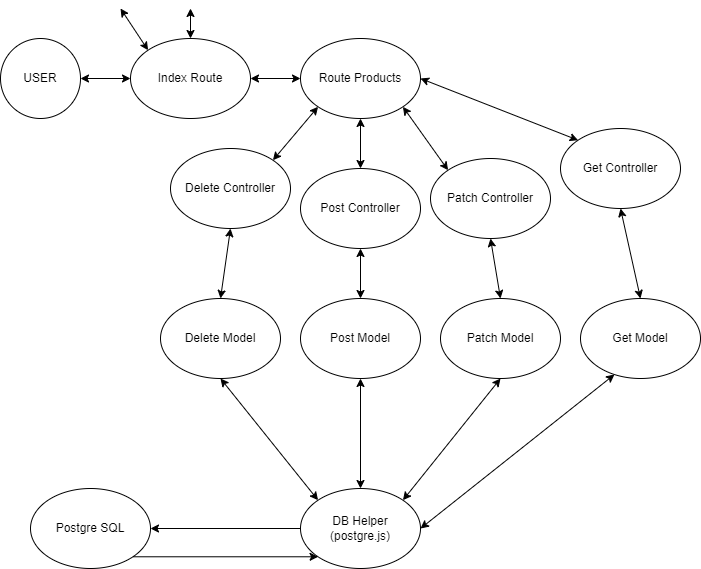

The diagram above was exported from draw.io. Its source (the exported page's mxGraphModel, read from the mxfile embedded in the PNG):
<mxGraphModel dx="1434" dy="796" grid="1" gridSize="10" guides="1" tooltips="1" connect="1" arrows="1" fold="1" page="1" pageScale="1" pageWidth="850" pageHeight="1100" math="0" shadow="0">
  <root>
    <mxCell id="0" />
    <mxCell id="1" parent="0" />
    <mxCell id="-l04ml5yifg-WTdCkjHg-1" value="USER" style="ellipse;whiteSpace=wrap;html=1;aspect=fixed;" vertex="1" parent="1">
      <mxGeometry x="70" y="40" width="80" height="80" as="geometry" />
    </mxCell>
    <mxCell id="-l04ml5yifg-WTdCkjHg-2" value="" style="endArrow=classic;startArrow=classic;html=1;rounded=0;exitX=1;exitY=0.5;exitDx=0;exitDy=0;entryX=0;entryY=0.5;entryDx=0;entryDy=0;" edge="1" parent="1" source="-l04ml5yifg-WTdCkjHg-1" target="-l04ml5yifg-WTdCkjHg-3">
      <mxGeometry width="50" height="50" relative="1" as="geometry">
        <mxPoint x="400" y="340" as="sourcePoint" />
        <mxPoint x="200" y="80" as="targetPoint" />
      </mxGeometry>
    </mxCell>
    <mxCell id="-l04ml5yifg-WTdCkjHg-3" value="Index Route" style="ellipse;whiteSpace=wrap;html=1;" vertex="1" parent="1">
      <mxGeometry x="200" y="40" width="120" height="80" as="geometry" />
    </mxCell>
    <mxCell id="-l04ml5yifg-WTdCkjHg-5" value="" style="endArrow=classic;startArrow=classic;html=1;rounded=0;entryX=1;entryY=0.5;entryDx=0;entryDy=0;exitX=0;exitY=0.5;exitDx=0;exitDy=0;" edge="1" parent="1" source="-l04ml5yifg-WTdCkjHg-6" target="-l04ml5yifg-WTdCkjHg-3">
      <mxGeometry width="50" height="50" relative="1" as="geometry">
        <mxPoint x="330" y="150" as="sourcePoint" />
        <mxPoint x="450" y="290" as="targetPoint" />
      </mxGeometry>
    </mxCell>
    <mxCell id="-l04ml5yifg-WTdCkjHg-6" value="Route Products" style="ellipse;whiteSpace=wrap;html=1;" vertex="1" parent="1">
      <mxGeometry x="370" y="40" width="120" height="80" as="geometry" />
    </mxCell>
    <mxCell id="-l04ml5yifg-WTdCkjHg-7" value="" style="endArrow=classic;startArrow=classic;html=1;rounded=0;exitX=0.5;exitY=0;exitDx=0;exitDy=0;" edge="1" parent="1" source="-l04ml5yifg-WTdCkjHg-3">
      <mxGeometry width="50" height="50" relative="1" as="geometry">
        <mxPoint x="400" y="340" as="sourcePoint" />
        <mxPoint x="260" y="10" as="targetPoint" />
      </mxGeometry>
    </mxCell>
    <mxCell id="-l04ml5yifg-WTdCkjHg-8" value="" style="endArrow=classic;startArrow=classic;html=1;rounded=0;exitX=0;exitY=0;exitDx=0;exitDy=0;" edge="1" parent="1" source="-l04ml5yifg-WTdCkjHg-3">
      <mxGeometry width="50" height="50" relative="1" as="geometry">
        <mxPoint x="400" y="340" as="sourcePoint" />
        <mxPoint x="190" y="10" as="targetPoint" />
      </mxGeometry>
    </mxCell>
    <mxCell id="-l04ml5yifg-WTdCkjHg-9" value="" style="endArrow=classic;startArrow=classic;html=1;rounded=0;entryX=1;entryY=0.5;entryDx=0;entryDy=0;exitX=0;exitY=0;exitDx=0;exitDy=0;" edge="1" parent="1" source="-l04ml5yifg-WTdCkjHg-16" target="-l04ml5yifg-WTdCkjHg-6">
      <mxGeometry width="50" height="50" relative="1" as="geometry">
        <mxPoint x="590" y="80" as="sourcePoint" />
        <mxPoint x="340" y="260" as="targetPoint" />
      </mxGeometry>
    </mxCell>
    <mxCell id="-l04ml5yifg-WTdCkjHg-10" value="" style="endArrow=classic;startArrow=classic;html=1;rounded=0;entryX=1;entryY=1;entryDx=0;entryDy=0;exitX=0;exitY=0;exitDx=0;exitDy=0;" edge="1" parent="1" source="-l04ml5yifg-WTdCkjHg-15" target="-l04ml5yifg-WTdCkjHg-6">
      <mxGeometry width="50" height="50" relative="1" as="geometry">
        <mxPoint x="500" y="170" as="sourcePoint" />
        <mxPoint x="440" y="390" as="targetPoint" />
      </mxGeometry>
    </mxCell>
    <mxCell id="-l04ml5yifg-WTdCkjHg-11" value="" style="endArrow=classic;startArrow=classic;html=1;rounded=0;entryX=0.5;entryY=1;entryDx=0;entryDy=0;" edge="1" parent="1" source="-l04ml5yifg-WTdCkjHg-14" target="-l04ml5yifg-WTdCkjHg-6">
      <mxGeometry width="50" height="50" relative="1" as="geometry">
        <mxPoint x="430" y="200" as="sourcePoint" />
        <mxPoint x="550" y="360" as="targetPoint" />
      </mxGeometry>
    </mxCell>
    <mxCell id="-l04ml5yifg-WTdCkjHg-12" value="" style="endArrow=classic;startArrow=classic;html=1;rounded=0;entryX=0;entryY=1;entryDx=0;entryDy=0;exitX=1;exitY=0;exitDx=0;exitDy=0;" edge="1" parent="1" source="-l04ml5yifg-WTdCkjHg-13" target="-l04ml5yifg-WTdCkjHg-6">
      <mxGeometry width="50" height="50" relative="1" as="geometry">
        <mxPoint x="370" y="170" as="sourcePoint" />
        <mxPoint x="400" y="110" as="targetPoint" />
        <Array as="points" />
      </mxGeometry>
    </mxCell>
    <mxCell id="-l04ml5yifg-WTdCkjHg-13" value="Delete Controller" style="ellipse;whiteSpace=wrap;html=1;" vertex="1" parent="1">
      <mxGeometry x="240" y="150" width="120" height="80" as="geometry" />
    </mxCell>
    <mxCell id="-l04ml5yifg-WTdCkjHg-14" value="Post Controller" style="ellipse;whiteSpace=wrap;html=1;" vertex="1" parent="1">
      <mxGeometry x="370" y="170" width="120" height="80" as="geometry" />
    </mxCell>
    <mxCell id="-l04ml5yifg-WTdCkjHg-15" value="Patch Controller" style="ellipse;whiteSpace=wrap;html=1;" vertex="1" parent="1">
      <mxGeometry x="500" y="160" width="120" height="80" as="geometry" />
    </mxCell>
    <mxCell id="-l04ml5yifg-WTdCkjHg-16" value="Get Controller" style="ellipse;whiteSpace=wrap;html=1;" vertex="1" parent="1">
      <mxGeometry x="630" y="130" width="120" height="80" as="geometry" />
    </mxCell>
    <mxCell id="-l04ml5yifg-WTdCkjHg-19" value="Delete Model" style="ellipse;whiteSpace=wrap;html=1;" vertex="1" parent="1">
      <mxGeometry x="230" y="300" width="120" height="80" as="geometry" />
    </mxCell>
    <mxCell id="-l04ml5yifg-WTdCkjHg-20" value="Patch Model" style="ellipse;whiteSpace=wrap;html=1;" vertex="1" parent="1">
      <mxGeometry x="510" y="300" width="120" height="80" as="geometry" />
    </mxCell>
    <mxCell id="-l04ml5yifg-WTdCkjHg-21" value="Post Model" style="ellipse;whiteSpace=wrap;html=1;" vertex="1" parent="1">
      <mxGeometry x="370" y="300" width="120" height="80" as="geometry" />
    </mxCell>
    <mxCell id="-l04ml5yifg-WTdCkjHg-22" value="Get Model" style="ellipse;whiteSpace=wrap;html=1;" vertex="1" parent="1">
      <mxGeometry x="650" y="300" width="120" height="80" as="geometry" />
    </mxCell>
    <mxCell id="-l04ml5yifg-WTdCkjHg-23" value="" style="endArrow=classic;startArrow=classic;html=1;rounded=0;entryX=0.5;entryY=1;entryDx=0;entryDy=0;exitX=0.5;exitY=0;exitDx=0;exitDy=0;" edge="1" parent="1" source="-l04ml5yifg-WTdCkjHg-21" target="-l04ml5yifg-WTdCkjHg-14">
      <mxGeometry width="50" height="50" relative="1" as="geometry">
        <mxPoint x="400" y="340" as="sourcePoint" />
        <mxPoint x="450" y="290" as="targetPoint" />
      </mxGeometry>
    </mxCell>
    <mxCell id="-l04ml5yifg-WTdCkjHg-24" value="" style="endArrow=classic;startArrow=classic;html=1;rounded=0;entryX=0.5;entryY=1;entryDx=0;entryDy=0;exitX=0.5;exitY=0;exitDx=0;exitDy=0;" edge="1" parent="1" source="-l04ml5yifg-WTdCkjHg-20" target="-l04ml5yifg-WTdCkjHg-15">
      <mxGeometry width="50" height="50" relative="1" as="geometry">
        <mxPoint x="400" y="340" as="sourcePoint" />
        <mxPoint x="450" y="290" as="targetPoint" />
      </mxGeometry>
    </mxCell>
    <mxCell id="-l04ml5yifg-WTdCkjHg-25" value="" style="endArrow=classic;startArrow=classic;html=1;rounded=0;entryX=0.5;entryY=1;entryDx=0;entryDy=0;exitX=0.5;exitY=0;exitDx=0;exitDy=0;" edge="1" parent="1" source="-l04ml5yifg-WTdCkjHg-22" target="-l04ml5yifg-WTdCkjHg-16">
      <mxGeometry width="50" height="50" relative="1" as="geometry">
        <mxPoint x="400" y="340" as="sourcePoint" />
        <mxPoint x="450" y="290" as="targetPoint" />
        <Array as="points" />
      </mxGeometry>
    </mxCell>
    <mxCell id="-l04ml5yifg-WTdCkjHg-26" value="" style="endArrow=classic;startArrow=classic;html=1;rounded=0;entryX=0.5;entryY=1;entryDx=0;entryDy=0;exitX=0.5;exitY=0;exitDx=0;exitDy=0;" edge="1" parent="1" source="-l04ml5yifg-WTdCkjHg-19" target="-l04ml5yifg-WTdCkjHg-13">
      <mxGeometry width="50" height="50" relative="1" as="geometry">
        <mxPoint x="150" y="270" as="sourcePoint" />
        <mxPoint x="200" y="220" as="targetPoint" />
      </mxGeometry>
    </mxCell>
    <mxCell id="-l04ml5yifg-WTdCkjHg-27" value="" style="endArrow=classic;startArrow=classic;html=1;rounded=0;exitX=1;exitY=0.5;exitDx=0;exitDy=0;entryX=0.283;entryY=0.95;entryDx=0;entryDy=0;entryPerimeter=0;" edge="1" parent="1" source="-l04ml5yifg-WTdCkjHg-31" target="-l04ml5yifg-WTdCkjHg-22">
      <mxGeometry width="50" height="50" relative="1" as="geometry">
        <mxPoint x="400" y="340" as="sourcePoint" />
        <mxPoint x="450" y="290" as="targetPoint" />
      </mxGeometry>
    </mxCell>
    <mxCell id="-l04ml5yifg-WTdCkjHg-28" value="" style="endArrow=classic;startArrow=classic;html=1;rounded=0;exitX=1;exitY=0;exitDx=0;exitDy=0;entryX=0.5;entryY=1;entryDx=0;entryDy=0;" edge="1" parent="1" source="-l04ml5yifg-WTdCkjHg-31" target="-l04ml5yifg-WTdCkjHg-20">
      <mxGeometry width="50" height="50" relative="1" as="geometry">
        <mxPoint x="400" y="340" as="sourcePoint" />
        <mxPoint x="450" y="290" as="targetPoint" />
      </mxGeometry>
    </mxCell>
    <mxCell id="-l04ml5yifg-WTdCkjHg-29" value="" style="endArrow=classic;startArrow=classic;html=1;rounded=0;exitX=0.5;exitY=0;exitDx=0;exitDy=0;entryX=0.5;entryY=1;entryDx=0;entryDy=0;" edge="1" parent="1" source="-l04ml5yifg-WTdCkjHg-31" target="-l04ml5yifg-WTdCkjHg-21">
      <mxGeometry width="50" height="50" relative="1" as="geometry">
        <mxPoint x="400" y="340" as="sourcePoint" />
        <mxPoint x="450" y="290" as="targetPoint" />
      </mxGeometry>
    </mxCell>
    <mxCell id="-l04ml5yifg-WTdCkjHg-30" value="" style="endArrow=classic;startArrow=classic;html=1;rounded=0;exitX=0.5;exitY=1;exitDx=0;exitDy=0;entryX=0;entryY=0;entryDx=0;entryDy=0;" edge="1" parent="1" source="-l04ml5yifg-WTdCkjHg-19" target="-l04ml5yifg-WTdCkjHg-31">
      <mxGeometry width="50" height="50" relative="1" as="geometry">
        <mxPoint x="400" y="340" as="sourcePoint" />
        <mxPoint x="450" y="290" as="targetPoint" />
      </mxGeometry>
    </mxCell>
    <mxCell id="-l04ml5yifg-WTdCkjHg-31" value="DB Helper&lt;br&gt;(postgre.js)" style="ellipse;whiteSpace=wrap;html=1;" vertex="1" parent="1">
      <mxGeometry x="370" y="490" width="120" height="80" as="geometry" />
    </mxCell>
    <mxCell id="-l04ml5yifg-WTdCkjHg-32" value="Postgre SQL" style="ellipse;whiteSpace=wrap;html=1;" vertex="1" parent="1">
      <mxGeometry x="100" y="490" width="120" height="80" as="geometry" />
    </mxCell>
    <mxCell id="-l04ml5yifg-WTdCkjHg-33" value="" style="endArrow=classic;html=1;rounded=0;entryX=0;entryY=1;entryDx=0;entryDy=0;exitX=1;exitY=1;exitDx=0;exitDy=0;" edge="1" parent="1" source="-l04ml5yifg-WTdCkjHg-32" target="-l04ml5yifg-WTdCkjHg-31">
      <mxGeometry width="50" height="50" relative="1" as="geometry">
        <mxPoint x="400" y="430" as="sourcePoint" />
        <mxPoint x="450" y="380" as="targetPoint" />
      </mxGeometry>
    </mxCell>
    <mxCell id="-l04ml5yifg-WTdCkjHg-34" value="" style="endArrow=classic;html=1;rounded=0;entryX=1;entryY=0.5;entryDx=0;entryDy=0;exitX=0;exitY=0.5;exitDx=0;exitDy=0;" edge="1" parent="1" source="-l04ml5yifg-WTdCkjHg-31" target="-l04ml5yifg-WTdCkjHg-32">
      <mxGeometry width="50" height="50" relative="1" as="geometry">
        <mxPoint x="400" y="430" as="sourcePoint" />
        <mxPoint x="450" y="380" as="targetPoint" />
      </mxGeometry>
    </mxCell>
  </root>
</mxGraphModel>